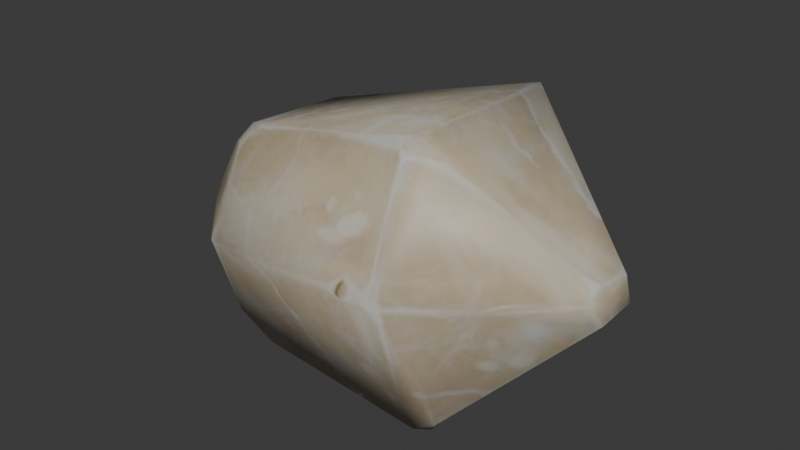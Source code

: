 # Source: DA_BaseBuilding_Decoration_Material_Basic_Gem_Opal.blend  (saved by Blender 5.0.118; exported with 4.5.12 LTS)
import bpy
from mathutils import Matrix  # noqa: F401  (used for matrix-valued properties, if any)

bpy.ops.wm.read_factory_settings(use_empty=True)
scene = bpy.context.scene
scene.name = 'Scene'

# ---- collections
col_collection = bpy.data.collections.new('Collection'); scene.collection.children.link(col_collection)

# ---- images (referenced by path relative to the original .blend; pixels are not part of the script)
import os
ASSET_DIR = os.environ.get("B2B_ASSET_DIR", "")  # directory of the original .blend (textures are referenced by path, not embedded)
HERE = os.path.dirname(os.path.abspath(__file__))  # packed textures are extracted next to this script under _unpacked/

def load_image(name, relpath, width, height, colorspace="sRGB"):
    """Load a texture the original file referenced (path relative to the .blend, or extracted next to this script)."""
    p = next((c for c in (os.path.join(HERE, relpath), os.path.join(ASSET_DIR, relpath)) if relpath and os.path.exists(c)), "")
    if p:
        img = bpy.data.images.load(p, check_existing=True)
        img.name = name
    else:  # same state as the original file: an image datablock whose file is absent (Cycles renders it pink)
        img = bpy.data.images.new(name, width, height)
        img.source = "FILE"
        img.filepath = "//" + (relpath or name)
    img.colorspace_settings.name = colorspace
    return img
img_t_gemstone_opal_01_bcc_jpg = load_image('T_Gemstone_Opal_01_BCC.jpg', '_unpacked/T_Gemstone_Opal_01_BCC.0fac42eb.jpg', 512, 512, 'sRGB')

# ---- materials (node trees are filled in below, after node groups)
mat_mi_gemstone_opal_01 = bpy.data.materials.new('MI_Gemstone_Opal_01')

# ---- material node trees
mat_mi_gemstone_opal_01.use_nodes = True; mat_mi_gemstone_opal_01.node_tree.nodes.clear()
_N = mat_mi_gemstone_opal_01.node_tree.nodes; _L = mat_mi_gemstone_opal_01.node_tree.links
n0 = _N.new('ShaderNodeOutputMaterial'); n0.name = 'Material Output'; n0.location = (400, 0)
n1 = _N.new('ShaderNodeBsdfPrincipled'); n1.name = 'Principled BSDF'; n1.location = (100, 0)
n2 = _N.new('ShaderNodeTexImage'); n2.name = 'Image Texture'; n2.location = (-600, 400)
n2.image = img_t_gemstone_opal_01_bcc_jpg
_L.new(n1.outputs[0], n0.inputs[0])
_L.new(n2.outputs[0], n1.inputs[0])
n0.is_active_output = True

# ---- world
world_world = bpy.data.worlds.new('World'); scene.world = world_world
world_world.use_nodes = True; world_world.node_tree.nodes.clear()
_N = world_world.node_tree.nodes; _L = world_world.node_tree.links
n0 = _N.new('ShaderNodeOutputWorld'); n0.name = 'World Output'; n0.location = (200, 100)
n1 = _N.new('ShaderNodeBackground'); n1.name = 'Background'; n1.location = (-200, 100)
n1.inputs[0].default_value = (0.05088, 0.05088, 0.05088, 1.0)
_L.new(n1.outputs[0], n0.inputs[0])
n0.is_active_output = True
world_world.color = (0.05088, 0.05088, 0.05088)
world_world.sun_shadow_jitter_overblur = 0.0

# ---- meshes
me_da_basebuilding_decoration_material_basic_gem_opal = bpy.data.meshes.new('DA_BaseBuilding_Decoration_Material_Basic_Gem_Opal')
me_da_basebuilding_decoration_material_basic_gem_opal.from_pydata([(-0.1715, 0.02184, 0.06896), (-0.1679, 0.02104, 0.05409), (-0.1672, 0.003923, 0.05383), (-0.1662, -0.001278, 0.07486), (-0.1033, 0.06698, 0.1459), (-0.1138, -0.02336, 0.1373), (-0.112, 0.08971, 0.06078), (-0.1022, -0.01832, 0.152), (-0.09964, -0.03339, 0.143), (-0.08294, -0.02929, 0.1564), (-0.1078, 0.09243, 0.06651), (-0.1061, 0.09126, 0.05605), (0.06378, 0.08502, 0.1912), (0.07048, 0.1234, 0.09347), (0.07592, 0.1217, 0.07825), (0.08246, 0.1199, 0.08959), (0.05624, -0.0492, 0.1929), (0.1806, 0.003674, 0.1244), (0.1829, 0.006933, 0.105), (0.1814, -0.0204, 0.1012), (0.1757, -0.02085, 0.1255), (0.06621, -0.03468, 0.1945), (0.06481, -0.05671, 0.1863), (0.08434, -0.04418, 0.1829), (-0.1174, -0.02942, 0.02181), (-0.1672, 0.003923, 0.05383), (-0.1679, 0.02104, 0.05409), (-0.1715, 0.02184, 0.06896), (-0.112, 0.08971, 0.06078), (-0.09056, 0.04875, -0.001191), (-0.08224, -0.03149, -0.002361), (-0.1061, 0.09126, 0.05605), (-0.07071, -0.04298, -0.002181), (0.08029, 0.06486, 0.002233), (0.07592, 0.1217, 0.07825), (0.08246, 0.1199, 0.08959), (0.1829, 0.006933, 0.105), (0.1814, -0.0204, 0.1012), (0.07404, -0.05842, -0.0005516), (0.09053, -0.05604, 0.008829), (0.08295, -0.05067, -0.001757), (-0.08224, -0.03149, -0.002361), (-0.07071, -0.04298, -0.002181), (-0.09372, -0.04895, 0.019), (-0.1174, -0.02942, 0.02181), (0.07404, -0.05842, -0.0005516), (-0.09255, -0.07209, 0.08525), (-0.1672, 0.003923, 0.05383), (-0.1662, -0.001278, 0.07486), (-0.1138, -0.02336, 0.1373), (-0.09964, -0.03339, 0.143), (-0.08294, -0.02929, 0.1564), (0.076, -0.1017, 0.1104), (0.05624, -0.0492, 0.1929), (0.09053, -0.05604, 0.008829), (0.06481, -0.05671, 0.1863), (0.1814, -0.0204, 0.1012), (0.08434, -0.04418, 0.1829), (0.1759, -0.02972, 0.1162), (0.1757, -0.02085, 0.1255)], [], [(0, 1, 2), (0, 2, 3), (4, 0, 3), (5, 4, 3), (4, 6, 0), (5, 7, 4), (7, 5, 8), (7, 8, 9), (4, 7, 9), (4, 10, 6), (10, 11, 6), (4, 9, 12), (13, 11, 10), (4, 13, 10), (13, 14, 11), (4, 12, 13), (14, 13, 15), (15, 13, 12), (16, 12, 9), (15, 12, 17), (18, 15, 17), (17, 19, 18), (17, 20, 19), (17, 12, 20), (16, 21, 12), (21, 20, 12), (21, 16, 22), (21, 23, 20), (21, 22, 23), (24, 25, 26), (27, 28, 26), (26, 29, 24), (26, 28, 29), (29, 30, 24), (28, 31, 29), (30, 29, 32), (31, 33, 29), (29, 33, 32), (31, 34, 33), (33, 34, 35), (33, 35, 36), (33, 36, 37), (38, 32, 33), (39, 33, 37), (39, 38, 40), (39, 40, 33), (33, 40, 38), (41, 42, 43), (41, 43, 44), (43, 42, 45), (44, 43, 46), (44, 46, 47), (47, 46, 48), (46, 49, 48), (46, 50, 49), (50, 46, 51), (46, 43, 52), (46, 52, 51), (43, 45, 52), (53, 51, 52), (52, 45, 54), (52, 55, 53), (52, 54, 56), (57, 55, 52), (52, 56, 58), (58, 57, 52), (56, 59, 58), (59, 57, 58)])
me_da_basebuilding_decoration_material_basic_gem_opal.polygons.foreach_set('use_smooth', [True] * 68)
_uv = me_da_basebuilding_decoration_material_basic_gem_opal.uv_layers.new(name='UV0')
_uv.uv.foreach_set('vector', [0.6084, 0.554, 0.6333, 0.5681, 0.623, 0.5994, 0.6084, 0.554, 0.623, 0.5994, 0.5757, 0.5916, 0.4382, 0.4077, 0.6084, 0.554, 0.5757, 0.5916, 0.3806, 0.5764, 0.4382, 0.4077, 0.5757, 0.5916, 0.4382, 0.4077, 0.5898, 0.3579, 0.6084, 0.554, 0.3806, 0.5764, 0.3508, 0.5452, 0.4382, 0.4077, 0.3508, 0.5452, 0.3806, 0.5764, 0.3394, 0.5798, 0.3508, 0.5452, 0.3394, 0.5798, 0.3008, 0.5432, 0.4382, 0.4077, 0.3508, 0.5452, 0.3008, 0.5432, 0.4382, 0.4077, 0.5781, 0.354, 0.5898, 0.3579, 0.5781, 0.354, 0.5942, 0.3467, 0.5898, 0.3579, 0.4382, 0.4077, 0.3008, 0.5432, 0.2454, 0.2192, 0.3711, 0.08301, 0.5942, 0.3467, 0.5781, 0.354, 0.4382, 0.4077, 0.3711, 0.08301, 0.5781, 0.354, 0.3711, 0.08301, 0.3877, 0.05957, 0.5942, 0.3467, 0.4382, 0.4077, 0.2454, 0.2192, 0.3711, 0.08301, 0.3877, 0.05957, 0.3711, 0.08301, 0.3611, 0.06348, 0.3611, 0.06348, 0.3711, 0.08301, 0.2454, 0.2192, 0.07733, 0.3462, 0.2454, 0.2192, 0.3008, 0.5432, 0.3611, 0.06348, 0.2454, 0.2192, 0.06708, 0.05664, 0.06897, 0.02197, 0.3611, 0.06348, 0.06708, 0.05664, 0.06708, 0.05664, 0.01252, 0.02344, 0.06897, 0.02197, 0.06708, 0.05664, 0.01988, 0.07471, 0.01252, 0.02344, 0.06708, 0.05664, 0.2454, 0.2192, 0.01988, 0.07471, 0.07733, 0.3462, 0.09009, 0.3174, 0.2454, 0.2192, 0.09009, 0.3174, 0.01988, 0.07471, 0.2454, 0.2192, 0.09009, 0.3174, 0.07733, 0.3462, 0.05478, 0.3408, 0.09009, 0.3174, 0.05212, 0.2925, 0.01988, 0.07471, 0.09009, 0.3174, 0.05478, 0.3408, 0.05212, 0.2925, 0.6914, 0.6685, 0.7915, 0.7736, 0.7866, 0.8043, 0.8052, 0.8234, 0.6465, 0.9344, 0.7866, 0.8043, 0.7866, 0.8043, 0.5957, 0.7974, 0.6914, 0.6685, 0.7866, 0.8043, 0.6465, 0.9344, 0.5957, 0.7974, 0.5957, 0.7974, 0.6021, 0.6465, 0.6914, 0.6685, 0.6465, 0.9344, 0.6353, 0.9303, 0.5957, 0.7974, 0.6021, 0.6465, 0.5957, 0.7974, 0.583, 0.6206, 0.6353, 0.9303, 0.3203, 0.8103, 0.5957, 0.7974, 0.5957, 0.7974, 0.3203, 0.8103, 0.583, 0.6206, 0.6353, 0.9303, 0.2932, 0.9702, 0.3203, 0.8103, 0.3203, 0.8103, 0.2932, 0.9702, 0.2722, 0.9821, 0.3203, 0.8103, 0.2722, 0.9821, 0.0495, 0.7985, 0.3203, 0.8103, 0.0495, 0.7985, 0.03979, 0.7483, 0.301, 0.6006, 0.583, 0.6206, 0.3203, 0.8103, 0.2615, 0.6123, 0.3203, 0.8103, 0.03979, 0.7483, 0.2615, 0.6123, 0.301, 0.6006, 0.2874, 0.6191, 0.2615, 0.6123, 0.2874, 0.6191, 0.3203, 0.8103, 0.3203, 0.8103, 0.2874, 0.6191, 0.301, 0.6006, 0.6401, 0.5496, 0.6445, 0.5183, 0.6978, 0.5486, 0.6401, 0.5496, 0.6978, 0.5486, 0.7046, 0.6106, 0.6978, 0.5486, 0.6445, 0.5183, 0.6108, 0.2441, 0.7046, 0.6106, 0.6978, 0.5486, 0.8174, 0.5132, 0.7046, 0.6106, 0.8174, 0.5132, 0.7896, 0.7275, 0.7896, 0.7275, 0.8174, 0.5132, 0.8315, 0.7129, 0.8174, 0.5132, 0.9463, 0.575, 0.8315, 0.7129, 0.8174, 0.5132, 0.9502, 0.5396, 0.9463, 0.575, 0.9502, 0.5396, 0.8174, 0.5132, 0.98, 0.5039, 0.8174, 0.5132, 0.6978, 0.5486, 0.8066, 0.2266, 0.8174, 0.5132, 0.8066, 0.2266, 0.98, 0.5039, 0.6978, 0.5486, 0.6108, 0.2441, 0.8066, 0.2266, 0.98, 0.2148, 0.98, 0.5039, 0.8066, 0.2266, 0.8066, 0.2266, 0.6108, 0.2441, 0.623, 0.2104, 0.8066, 0.2266, 0.9604, 0.2046, 0.98, 0.2148, 0.8066, 0.2266, 0.623, 0.2104, 0.7651, 0.01611, 0.9531, 0.1587, 0.9604, 0.2046, 0.8066, 0.2266, 0.8066, 0.2266, 0.7651, 0.01611, 0.7939, 0.03174, 0.7939, 0.03174, 0.9531, 0.1587, 0.8066, 0.2266, 0.7651, 0.01611, 0.8086, 0.01953, 0.7939, 0.03174, 0.8086, 0.01953, 0.9531, 0.1587, 0.7939, 0.03174])
me_da_basebuilding_decoration_material_basic_gem_opal.materials.append(mat_mi_gemstone_opal_01)
me_da_basebuilding_decoration_material_basic_gem_opal.update()
me_da_basebuilding_decoration_material_basic_gem_opal.normals_split_custom_set([tuple(v) for v in zip(*[iter([-0.9521, 0.2488, 0.1778, -0.8201, 0.2575, -0.5111, -0.8253, -0.3357, -0.4541, -0.9521, 0.2488, 0.1778, -0.8253, -0.3357, -0.4541, -0.8675, -0.4121, 0.2787, -0.511, 0.5189, 0.6853, -0.9521, 0.2488, 0.1778, -0.8675, -0.4121, 0.2787, -0.7434, -0.3737, 0.5547, -0.511, 0.5189, 0.6853, -0.8675, -0.4121, 0.2787, -0.511, 0.5189, 0.6853, -0.6465, 0.7417, -0.1784, -0.9521, 0.2488, 0.1778, -0.7434, -0.3737, 0.5547, -0.5227, -0.1611, 0.8371, -0.511, 0.5189, 0.6853, -0.5227, -0.1611, 0.8371, -0.7434, -0.3737, 0.5547, -0.4577, -0.6846, 0.5673, -0.5227, -0.1611, 0.8371, -0.4577, -0.6846, 0.5673, -0.294, -0.4508, 0.8428, -0.511, 0.5189, 0.6853, -0.5227, -0.1611, 0.8371, -0.294, -0.4508, 0.8428, -0.511, 0.5189, 0.6853, -0.4391, 0.89, 0.1226, -0.6465, 0.7417, -0.1784, -0.4391, 0.89, 0.1226, -0.338, 0.8312, -0.4414, -0.6465, 0.7417, -0.1784, -0.511, 0.5189, 0.6853, -0.294, -0.4508, 0.8428, 0.1844, 0.5533, 0.8123, 0.06721, 0.9845, 0.1621, -0.338, 0.8312, -0.4414, -0.4391, 0.89, 0.1226, -0.511, 0.5189, 0.6853, 0.06721, 0.9845, 0.1621, -0.4391, 0.89, 0.1226, 0.06721, 0.9845, 0.1621, 0.328, 0.8735, -0.3597, -0.338, 0.8312, -0.4414, -0.511, 0.5189, 0.6853, 0.1844, 0.5533, 0.8123, 0.06721, 0.9845, 0.1621, 0.328, 0.8735, -0.3597, 0.06721, 0.9845, 0.1621, 0.6017, 0.7985, 0.01971, 0.6017, 0.7985, 0.01971, 0.06721, 0.9845, 0.1621, 0.1844, 0.5533, 0.8123, -0.08995, -0.4656, 0.8804, 0.1844, 0.5533, 0.8123, -0.294, -0.4508, 0.8428, 0.6017, 0.7985, 0.01971, 0.1844, 0.5533, 0.8123, 0.8346, 0.1998, 0.5133, 0.9295, 0.3099, -0.2, 0.6017, 0.7985, 0.01971, 0.8346, 0.1998, 0.5133, 0.8346, 0.1998, 0.5133, 0.8941, -0.3319, -0.3007, 0.9295, 0.3099, -0.2, 0.8346, 0.1998, 0.5133, 0.7479, -0.2858, 0.5991, 0.8941, -0.3319, -0.3007, 0.8346, 0.1998, 0.5133, 0.1844, 0.5533, 0.8123, 0.7479, -0.2858, 0.5991, -0.08995, -0.4656, 0.8804, 0.2075, -0.08221, 0.9748, 0.1844, 0.5533, 0.8123, 0.2075, -0.08221, 0.9748, 0.7479, -0.2858, 0.5991, 0.1844, 0.5533, 0.8123, 0.2075, -0.08221, 0.9748, -0.08995, -0.4656, 0.8804, 0.1137, -0.7332, 0.6704, 0.2075, -0.08221, 0.9748, 0.5284, -0.3875, 0.7554, 0.7479, -0.2858, 0.5991, 0.2075, -0.08221, 0.9748, 0.1137, -0.7332, 0.6704, 0.5284, -0.3875, 0.7554, -0.653, -0.4551, -0.6055, -0.8253, -0.3357, -0.4541, -0.8201, 0.2575, -0.5111, -0.9521, 0.2489, 0.1778, -0.6465, 0.7417, -0.1785, -0.8201, 0.2575, -0.5111, -0.8201, 0.2575, -0.5111, -0.304, 0.3829, -0.8723, -0.653, -0.4551, -0.6055, -0.8201, 0.2575, -0.5111, -0.6465, 0.7417, -0.1785, -0.304, 0.3829, -0.8723, -0.304, 0.3829, -0.8723, -0.3281, -0.2095, -0.9211, -0.653, -0.4551, -0.6055, -0.6465, 0.7417, -0.1785, -0.338, 0.8311, -0.4415, -0.304, 0.3829, -0.8723, -0.3281, -0.2095, -0.9211, -0.304, 0.3829, -0.8723, -0.1458, -0.5479, -0.8237, -0.338, 0.8311, -0.4415, 0.376, 0.4473, -0.8115, -0.304, 0.3829, -0.8723, -0.304, 0.3829, -0.8723, 0.376, 0.4473, -0.8115, -0.1458, -0.5479, -0.8237, -0.338, 0.8311, -0.4415, 0.3281, 0.8735, -0.3597, 0.376, 0.4473, -0.8115, 0.376, 0.4473, -0.8115, 0.3281, 0.8735, -0.3597, 0.6017, 0.7984, 0.01964, 0.376, 0.4473, -0.8115, 0.6017, 0.7984, 0.01964, 0.9295, 0.3099, -0.2, 0.376, 0.4473, -0.8115, 0.9295, 0.3099, -0.2, 0.8941, -0.3319, -0.3006, 0.0986, -0.6115, -0.7851, -0.1458, -0.5479, -0.8237, 0.376, 0.4473, -0.8115, 0.6438, -0.5332, -0.5489, 0.376, 0.4473, -0.8115, 0.8941, -0.3319, -0.3006, 0.6438, -0.5332, -0.5489, 0.0986, -0.6115, -0.7851, 0.4126, -0.1847, -0.892, 0.6438, -0.5332, -0.5489, 0.4126, -0.1847, -0.892, 0.376, 0.4473, -0.8115, 0.376, 0.4473, -0.8115, 0.4126, -0.1847, -0.892, 0.0986, -0.6115, -0.7851, -0.3281, -0.2095, -0.9211, -0.1459, -0.5479, -0.8238, -0.414, -0.7847, -0.4614, -0.3281, -0.2095, -0.9211, -0.414, -0.7847, -0.4614, -0.6529, -0.4551, -0.6054, -0.414, -0.7847, -0.4614, -0.1459, -0.5479, -0.8238, 0.09859, -0.6115, -0.7851, -0.6529, -0.4551, -0.6054, -0.414, -0.7847, -0.4614, -0.4124, -0.9073, 0.08247, -0.6529, -0.4551, -0.6054, -0.4124, -0.9073, 0.08247, -0.8253, -0.3356, -0.4541, -0.8253, -0.3356, -0.4541, -0.4124, -0.9073, 0.08247, -0.8675, -0.4121, 0.2787, -0.4124, -0.9073, 0.08247, -0.7435, -0.3737, 0.5546, -0.8675, -0.4121, 0.2787, -0.4124, -0.9073, 0.08247, -0.4577, -0.6846, 0.5673, -0.7435, -0.3737, 0.5546, -0.4577, -0.6846, 0.5673, -0.4124, -0.9073, 0.08247, -0.294, -0.4508, 0.8428, -0.4124, -0.9073, 0.08247, -0.414, -0.7847, -0.4614, 0.1992, -0.9725, 0.121, -0.4124, -0.9073, 0.08247, 0.1992, -0.9725, 0.121, -0.294, -0.4508, 0.8428, -0.414, -0.7847, -0.4614, 0.09859, -0.6115, -0.7851, 0.1992, -0.9725, 0.121, -0.08996, -0.4656, 0.8804, -0.294, -0.4508, 0.8428, 0.1992, -0.9725, 0.121, 0.1992, -0.9725, 0.121, 0.09859, -0.6115, -0.7851, 0.6437, -0.5332, -0.549, 0.1992, -0.9725, 0.121, 0.1137, -0.7332, 0.6704, -0.08996, -0.4656, 0.8804, 0.1992, -0.9725, 0.121, 0.6437, -0.5332, -0.549, 0.8941, -0.3319, -0.3007, 0.5284, -0.3875, 0.7554, 0.1137, -0.7332, 0.6704, 0.1992, -0.9725, 0.121, 0.1992, -0.9725, 0.121, 0.8941, -0.3319, -0.3007, 0.7548, -0.6297, 0.1838, 0.7548, -0.6297, 0.1838, 0.5284, -0.3875, 0.7554, 0.1992, -0.9725, 0.121, 0.8941, -0.3319, -0.3007, 0.7479, -0.2859, 0.5991, 0.7548, -0.6297, 0.1838, 0.7479, -0.2859, 0.5991, 0.5284, -0.3875, 0.7554, 0.7548, -0.6297, 0.1838])] * 3)])

# ---- objects
ob_da_basebuilding_decoration_material_basic_gem_opal = bpy.data.objects.new('DA_BaseBuilding_Decoration_Material_Basic_Gem_Opal', me_da_basebuilding_decoration_material_basic_gem_opal)

# ---- transforms, parenting, visibility, modifiers, constraints
ob_da_basebuilding_decoration_material_basic_gem_opal.location = (0.0, 0.0, 0.0)

# ---- collection membership
col_collection.objects.link(ob_da_basebuilding_decoration_material_basic_gem_opal)

# ---- scene / render settings (as saved in the file)
scene.frame_start = 1; scene.frame_end = 250; scene.frame_set(1)
scene.render.engine = 'BLENDER_EEVEE_NEXT'
scene.render.bake_bias = 0.0
scene.render.bake_samples = 0
scene.cycles.sampling_pattern = 'TABULATED_SOBOL'
scene.eevee.use_volume_custom_range = False
bpy.context.view_layer.update()

# ---- added for rendering (the .blend has no active camera and no usable light): camera, sun
cam_auto = bpy.data.cameras.new('AutoCamera')
cam_auto.lens = 50.0
cam_auto.sensor_width = 36.0
cam_auto.clip_end = 1000.0
ob_auto_camera = bpy.data.objects.new('AutoCamera', cam_auto)
scene.collection.objects.link(ob_auto_camera)
ob_auto_camera.location = (0.434728, -0.503974, 0.439309)
ob_auto_camera.rotation_euler = (1.09748, -7.21219e-08, 0.694738)
scene.camera = ob_auto_camera
light_auto_sun = bpy.data.lights.new('AutoSun', 'SUN')
light_auto_sun.energy = 3.0
light_auto_sun.angle = 0.0523599
ob_auto_sun = bpy.data.objects.new('AutoSun', light_auto_sun)
scene.collection.objects.link(ob_auto_sun)
ob_auto_sun.rotation_euler = (0.872665, 0.174533, 0.523599)
bpy.context.view_layer.update()
